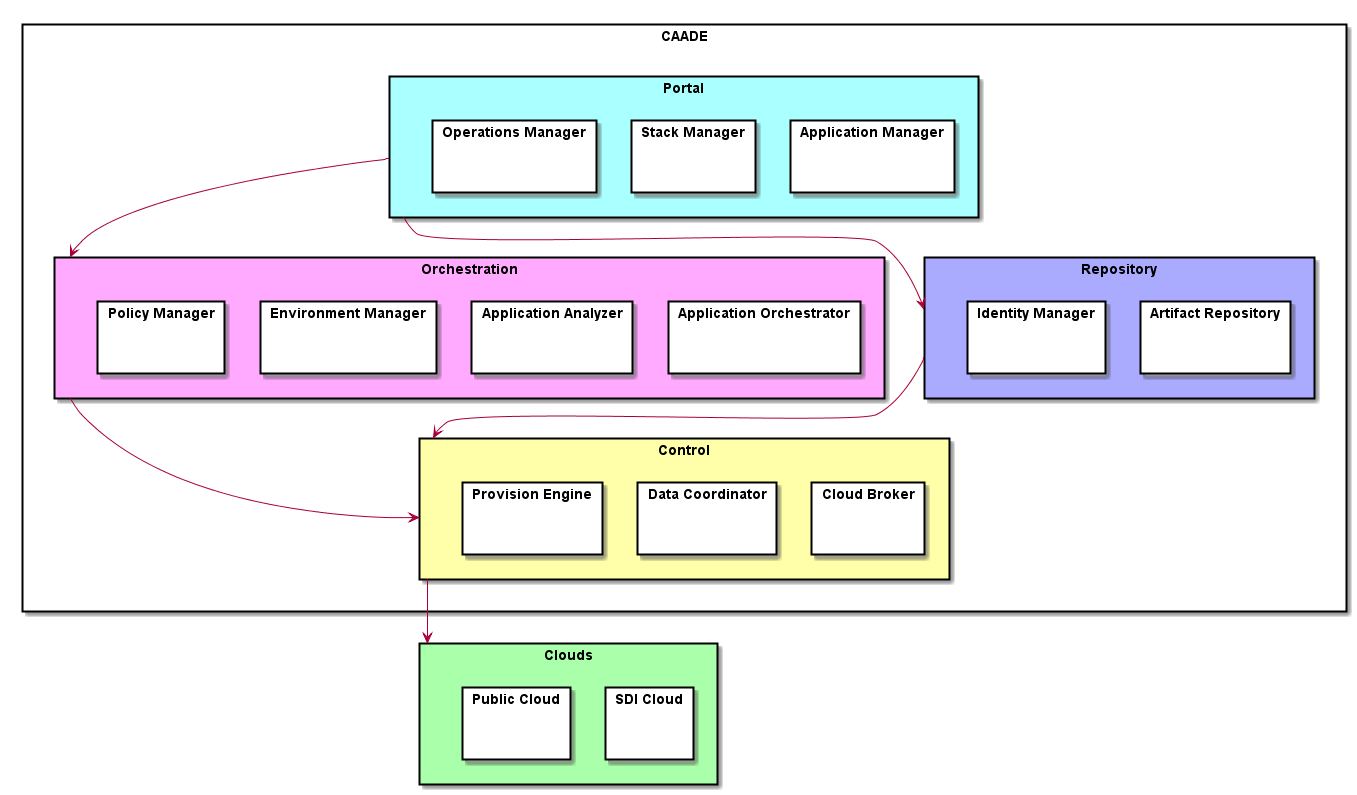

The diagram above was rendered by PlantUML. Its source (embedded in the PNG):
@startuml

skinparam packageStyle rect

package CAADE {
package "Portal" #aaffff {
  package "Application Manager" {}
  package "Stack Manager" {}
  package "Operations Manager" {}
  }
  package "Orchestration" #ffaaff {
      package "Application Orchestrator" {}
      package "Application Analyzer" {}
  package "Environment Manager" {}
  package "Policy Manager" {}
  }
  package "Control" #ffffaa {
  package "Cloud Broker" {}
  package "Data Coordinator" {}
  package "Provision Engine" {}
  }
  package "Repository" #aaaaff {
  package "Artifact Repository" {}
  package "Identity Manager" {}
  }
}

package "Clouds" #aaffaa {
package "SDI Cloud" {
}
package "Public Cloud" {
}
}

"Portal" --> "Orchestration"
"Portal" --> "Repository"
"Repository" --> "Control"
"Orchestration" --> "Control"
"Control" --> "Clouds"


@enduml